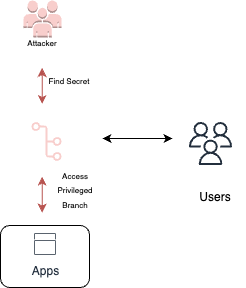

The diagram above was exported from draw.io. Its source (the exported page's mxGraphModel, read from the mxfile embedded in the PNG):
<mxGraphModel dx="586" dy="345" grid="0" gridSize="10" guides="1" tooltips="1" connect="1" arrows="1" fold="1" page="1" pageScale="1" pageWidth="850" pageHeight="1100" math="0" shadow="0">
  <root>
    <mxCell id="0" />
    <mxCell id="1" parent="0" />
    <mxCell id="b94HZelUpRPoaxA_aSND-3" value="" style="sketch=0;outlineConnect=0;fontColor=#232F3E;gradientColor=none;fillColor=#232F3D;strokeColor=none;dashed=0;verticalLabelPosition=bottom;verticalAlign=top;align=center;html=1;fontSize=12;fontStyle=0;aspect=fixed;pointerEvents=1;shape=mxgraph.aws4.users;" vertex="1" parent="1">
      <mxGeometry x="488.5" y="256.5" width="43" height="43" as="geometry" />
    </mxCell>
    <mxCell id="b94HZelUpRPoaxA_aSND-4" value="Users" style="text;html=1;strokeColor=none;fillColor=none;align=center;verticalAlign=middle;whiteSpace=wrap;rounded=0;" vertex="1" parent="1">
      <mxGeometry x="485" y="317" width="60" height="30" as="geometry" />
    </mxCell>
    <mxCell id="b94HZelUpRPoaxA_aSND-6" value="" style="endArrow=classic;startArrow=classic;html=1;rounded=0;" edge="1" parent="1">
      <mxGeometry width="50" height="50" relative="1" as="geometry">
        <mxPoint x="402" y="273" as="sourcePoint" />
        <mxPoint x="472" y="273" as="targetPoint" />
      </mxGeometry>
    </mxCell>
    <mxCell id="b94HZelUpRPoaxA_aSND-7" value="" style="outlineConnect=0;dashed=0;verticalLabelPosition=bottom;verticalAlign=top;align=center;html=1;shape=mxgraph.aws3.users;fillColor=#f8cecc;strokeColor=#b85450;" vertex="1" parent="1">
      <mxGeometry x="323" y="135" width="38" height="37" as="geometry" />
    </mxCell>
    <mxCell id="b94HZelUpRPoaxA_aSND-8" value="&lt;font style=&quot;font-size: 8px;&quot;&gt;Attacker&lt;/font&gt;" style="text;html=1;strokeColor=none;fillColor=none;align=center;verticalAlign=middle;whiteSpace=wrap;rounded=0;" vertex="1" parent="1">
      <mxGeometry x="312" y="162" width="60" height="30" as="geometry" />
    </mxCell>
    <mxCell id="b94HZelUpRPoaxA_aSND-40" value="" style="endArrow=classic;startArrow=classic;html=1;rounded=0;fillColor=#f8cecc;strokeColor=#b85450;" edge="1" parent="1">
      <mxGeometry width="50" height="50" relative="1" as="geometry">
        <mxPoint x="341.68" y="238.5" as="sourcePoint" />
        <mxPoint x="341.68" y="202.5" as="targetPoint" />
      </mxGeometry>
    </mxCell>
    <mxCell id="b94HZelUpRPoaxA_aSND-62" value="" style="sketch=0;outlineConnect=0;fillColor=#f8cecc;strokeColor=#b85450;dashed=0;verticalLabelPosition=bottom;verticalAlign=top;align=center;html=1;fontSize=12;fontStyle=0;aspect=fixed;pointerEvents=1;shape=mxgraph.aws4.git_repository;" vertex="1" parent="1">
      <mxGeometry x="331" y="256.5" width="30" height="39" as="geometry" />
    </mxCell>
    <mxCell id="b94HZelUpRPoaxA_aSND-63" value="" style="rounded=1;whiteSpace=wrap;html=1;" vertex="1" parent="1">
      <mxGeometry x="300" y="360" width="89" height="62" as="geometry" />
    </mxCell>
    <mxCell id="b94HZelUpRPoaxA_aSND-64" value="" style="endArrow=classic;startArrow=classic;html=1;rounded=0;fillColor=#f8cecc;strokeColor=#b85450;" edge="1" parent="1">
      <mxGeometry width="50" height="50" relative="1" as="geometry">
        <mxPoint x="341.68" y="347" as="sourcePoint" />
        <mxPoint x="341.68" y="311" as="targetPoint" />
      </mxGeometry>
    </mxCell>
    <mxCell id="b94HZelUpRPoaxA_aSND-65" value="Apps" style="sketch=0;outlineConnect=0;fontColor=#232F3E;gradientColor=none;strokeColor=#232F3E;fillColor=#ffffff;dashed=0;verticalLabelPosition=bottom;verticalAlign=top;align=center;html=1;fontSize=12;fontStyle=0;aspect=fixed;shape=mxgraph.aws4.resourceIcon;resIcon=mxgraph.aws4.apps;" vertex="1" parent="1">
      <mxGeometry x="331" y="365" width="27" height="27" as="geometry" />
    </mxCell>
    <mxCell id="b94HZelUpRPoaxA_aSND-66" value="&lt;font style=&quot;font-size: 8px;&quot;&gt;Find Secret&lt;/font&gt;" style="text;html=1;strokeColor=none;fillColor=none;align=center;verticalAlign=middle;whiteSpace=wrap;rounded=0;" vertex="1" parent="1">
      <mxGeometry x="339" y="200" width="60" height="30" as="geometry" />
    </mxCell>
    <mxCell id="b94HZelUpRPoaxA_aSND-67" value="&lt;font style=&quot;font-size: 8px;&quot;&gt;Access Privileged Branch&lt;/font&gt;" style="text;html=1;strokeColor=none;fillColor=none;align=center;verticalAlign=middle;whiteSpace=wrap;rounded=0;" vertex="1" parent="1">
      <mxGeometry x="345" y="309" width="60" height="30" as="geometry" />
    </mxCell>
  </root>
</mxGraphModel>